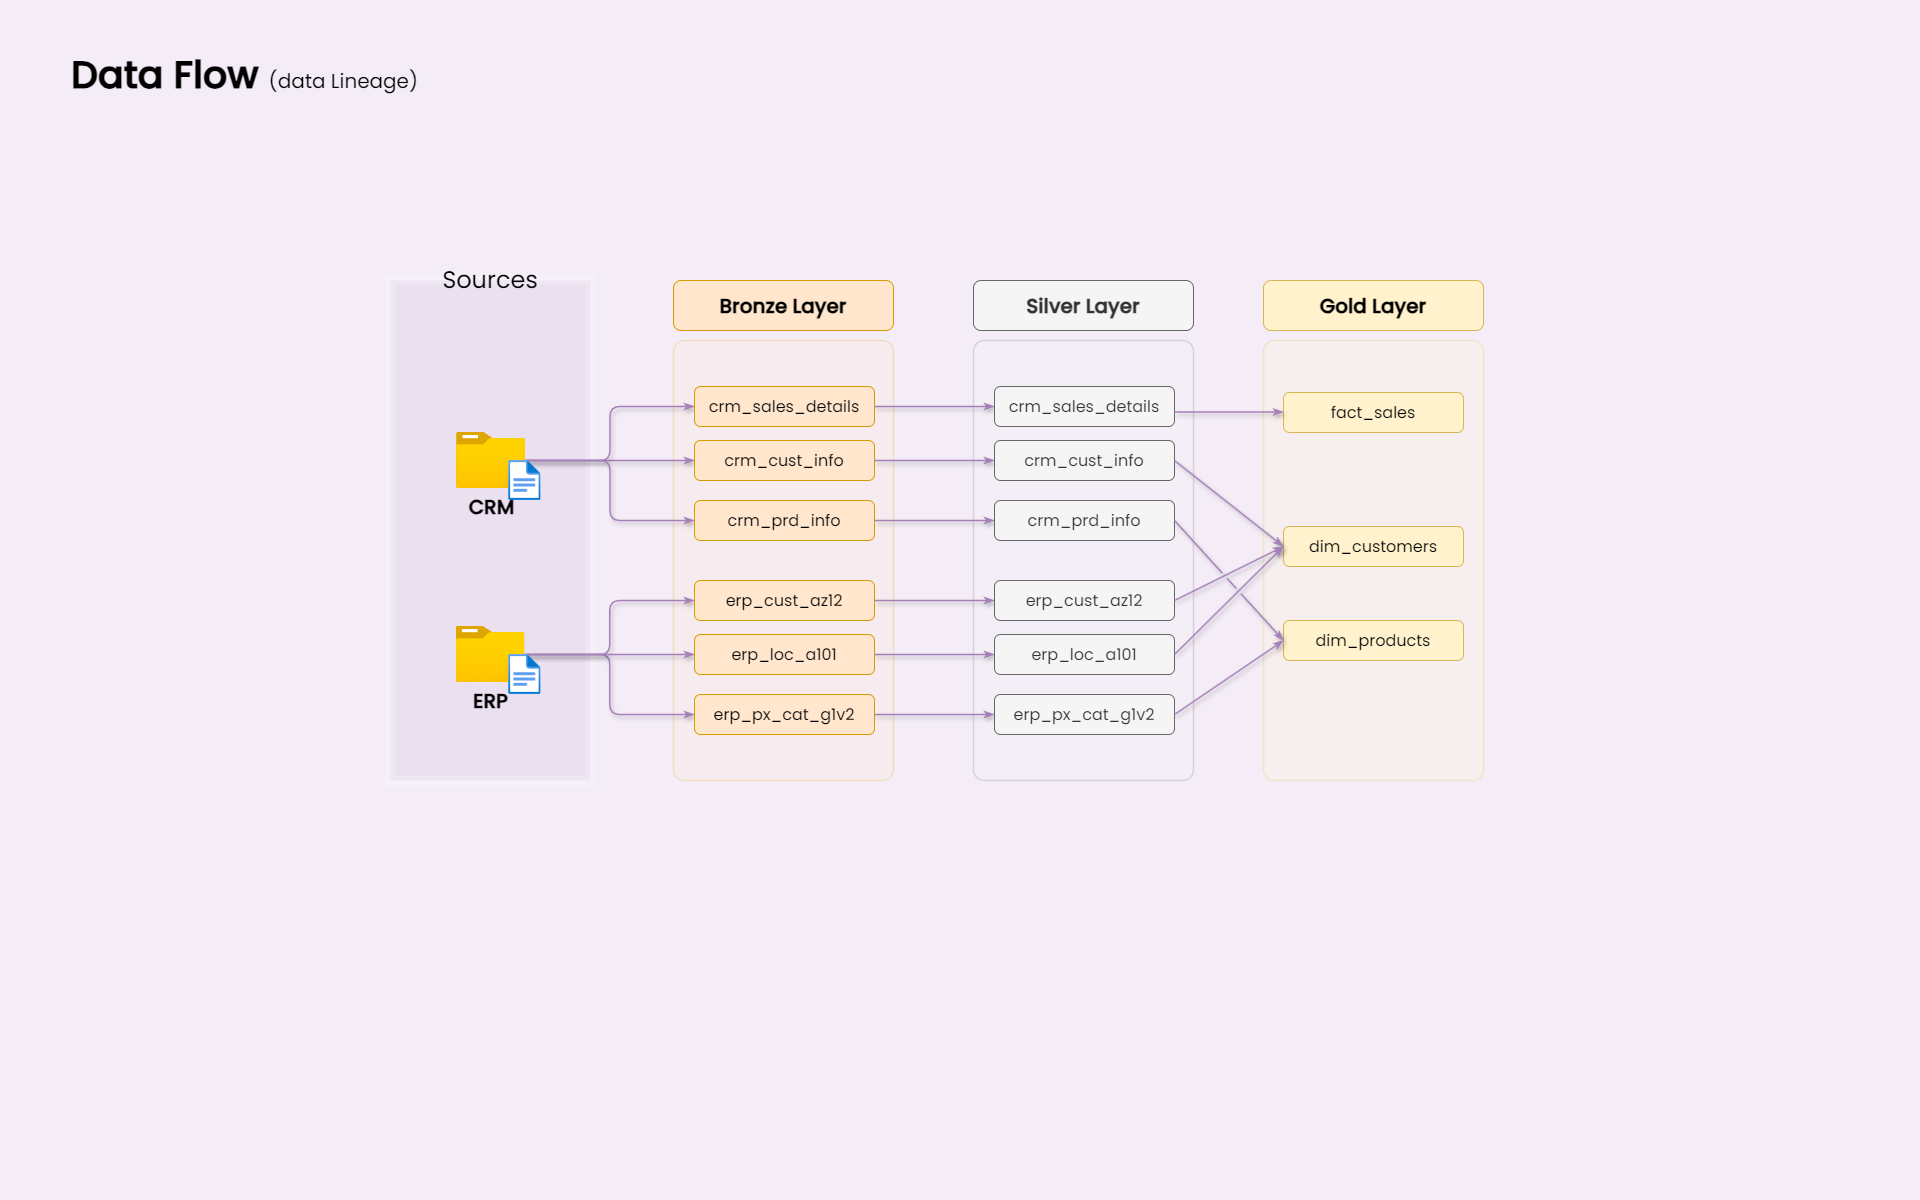

The diagram above was exported from draw.io. Its source (the exported page's mxGraphModel, read from the mxfile embedded in the PNG):
<mxGraphModel dx="1434" dy="854" grid="1" gridSize="10" guides="1" tooltips="1" connect="1" arrows="1" fold="1" page="1" pageScale="1" pageWidth="1920" pageHeight="1200" background="#F4EDF8" math="0" shadow="0">
  <root>
    <mxCell id="PmAsDYt7ePFWswJWPdAt-0" />
    <mxCell id="PmAsDYt7ePFWswJWPdAt-1" parent="PmAsDYt7ePFWswJWPdAt-0" />
    <mxCell id="-fXMBUoAsH7tqhl6yJGk-5" value="" style="rounded=1;whiteSpace=wrap;html=1;fillColor=#F5F5F5;strokeColor=#666666;fillStyle=auto;arcSize=5;fontColor=#333333;gradientColor=none;opacity=20;strokeWidth=1.5;" parent="PmAsDYt7ePFWswJWPdAt-1" vertex="1">
      <mxGeometry x="973" y="340" width="220" height="440" as="geometry" />
    </mxCell>
    <mxCell id="4ZKNdrfmacIxx5nxEuMF-5" value="" style="rounded=1;whiteSpace=wrap;html=1;fillColor=#FFE6CC;strokeColor=#d79b00;fillStyle=auto;arcSize=5;strokeWidth=1.5;opacity=20;" parent="PmAsDYt7ePFWswJWPdAt-1" vertex="1">
      <mxGeometry x="673" y="340" width="220" height="440" as="geometry" />
    </mxCell>
    <mxCell id="N5Wro9hiEPlnRRx0mENQ-124" value="&lt;font style=&quot;&quot;&gt;&lt;b&gt;Data Flow &lt;/b&gt;&lt;font style=&quot;font-size: 20px;&quot;&gt;(data Lineage)&lt;/font&gt;&lt;br style=&quot;font-size: 38px;&quot;&gt;&lt;/font&gt;" style="text;html=1;strokeColor=none;fillColor=none;align=left;verticalAlign=middle;whiteSpace=wrap;rounded=0;fontSize=38;fontFamily=Poppins;fontSource=https%3A%2F%2Ffonts.googleapis.com%2Fcss%3Ffamily%3DPoppins;" parent="PmAsDYt7ePFWswJWPdAt-1" vertex="1">
      <mxGeometry x="69" y="47" width="396" height="54" as="geometry" />
    </mxCell>
    <mxCell id="n8bJTZ1ovyGtcUzWuUE2-2" value="" style="rounded=0;whiteSpace=wrap;html=1;fillColor=#C3ABD0;fillStyle=solid;strokeColor=#FFFFFF;strokeWidth=10;perimeterSpacing=8;opacity=20;" parent="PmAsDYt7ePFWswJWPdAt-1" vertex="1">
      <mxGeometry x="390" y="280" width="200" height="500" as="geometry" />
    </mxCell>
    <mxCell id="n8bJTZ1ovyGtcUzWuUE2-3" value="&lt;font style=&quot;font-size: 24px;&quot;&gt;Sources&lt;/font&gt;" style="rounded=1;whiteSpace=wrap;html=1;strokeColor=none;labelBackgroundColor=none;fontFamily=Poppins;fontSource=https%3A%2F%2Ffonts.googleapis.com%2Fcss%3Ffamily%3DPoppins;fillColor=none;" parent="PmAsDYt7ePFWswJWPdAt-1" vertex="1">
      <mxGeometry x="430" y="260" width="120" height="40" as="geometry" />
    </mxCell>
    <mxCell id="D8R9sGTT4eO_Y8YIvJOX-3" style="edgeStyle=orthogonalEdgeStyle;rounded=1;orthogonalLoop=1;jettySize=auto;html=1;entryX=0;entryY=0.5;entryDx=0;entryDy=0;curved=0;strokeColor=#A680B8;shadow=1;strokeWidth=1.5;endArrow=classicThin;endFill=1;" parent="PmAsDYt7ePFWswJWPdAt-1" source="4ZKNdrfmacIxx5nxEuMF-0" target="hnOc7kBfibrwKYlpnwC0-0" edge="1">
      <mxGeometry relative="1" as="geometry" />
    </mxCell>
    <mxCell id="D8R9sGTT4eO_Y8YIvJOX-4" style="edgeStyle=orthogonalEdgeStyle;rounded=1;orthogonalLoop=1;jettySize=auto;html=1;entryX=0;entryY=0.5;entryDx=0;entryDy=0;curved=0;shadow=1;strokeColor=#A680B8;strokeWidth=1.5;endArrow=classicThin;endFill=1;" parent="PmAsDYt7ePFWswJWPdAt-1" source="4ZKNdrfmacIxx5nxEuMF-0" target="5szykNnx05lKGsdo6Biz-0" edge="1">
      <mxGeometry relative="1" as="geometry" />
    </mxCell>
    <mxCell id="D8R9sGTT4eO_Y8YIvJOX-5" style="edgeStyle=orthogonalEdgeStyle;rounded=1;orthogonalLoop=1;jettySize=auto;html=1;entryX=0;entryY=0.5;entryDx=0;entryDy=0;curved=0;strokeColor=#A680B8;shadow=1;strokeWidth=1.5;endArrow=classicThin;endFill=1;" parent="PmAsDYt7ePFWswJWPdAt-1" source="4ZKNdrfmacIxx5nxEuMF-0" target="hnOc7kBfibrwKYlpnwC0-1" edge="1">
      <mxGeometry relative="1" as="geometry" />
    </mxCell>
    <mxCell id="4ZKNdrfmacIxx5nxEuMF-0" value="&lt;font style=&quot;font-size: 20px;&quot;&gt;&lt;b&gt;CRM&lt;/b&gt;&lt;/font&gt;" style="image;aspect=fixed;html=1;points=[];align=center;fontSize=12;image=img/lib/azure2/general/Folder_Blank.svg;fontFamily=Poppins;fontSource=https%3A%2F%2Ffonts.googleapis.com%2Fcss%3Ffamily%3DPoppins;labelBackgroundColor=none;" parent="PmAsDYt7ePFWswJWPdAt-1" vertex="1">
      <mxGeometry x="456" y="432" width="69" height="56.00000000000001" as="geometry" />
    </mxCell>
    <mxCell id="-fXMBUoAsH7tqhl6yJGk-2" style="edgeStyle=orthogonalEdgeStyle;rounded=1;orthogonalLoop=1;jettySize=auto;html=1;entryX=0;entryY=0.5;entryDx=0;entryDy=0;curved=0;strokeColor=#A680B8;shadow=1;strokeWidth=1.5;endArrow=classicThin;endFill=1;" parent="PmAsDYt7ePFWswJWPdAt-1" source="4ZKNdrfmacIxx5nxEuMF-4" target="D8R9sGTT4eO_Y8YIvJOX-8" edge="1">
      <mxGeometry relative="1" as="geometry" />
    </mxCell>
    <mxCell id="-fXMBUoAsH7tqhl6yJGk-3" style="edgeStyle=orthogonalEdgeStyle;rounded=1;orthogonalLoop=1;jettySize=auto;html=1;entryX=0;entryY=0.5;entryDx=0;entryDy=0;curved=0;strokeColor=#A680B8;shadow=1;strokeWidth=1.5;endArrow=classicThin;endFill=1;" parent="PmAsDYt7ePFWswJWPdAt-1" source="4ZKNdrfmacIxx5nxEuMF-4" target="D8R9sGTT4eO_Y8YIvJOX-6" edge="1">
      <mxGeometry relative="1" as="geometry" />
    </mxCell>
    <mxCell id="-fXMBUoAsH7tqhl6yJGk-4" style="edgeStyle=orthogonalEdgeStyle;rounded=1;orthogonalLoop=1;jettySize=auto;html=1;curved=0;strokeColor=#A680B8;shadow=1;strokeWidth=1.5;endArrow=classicThin;endFill=1;" parent="PmAsDYt7ePFWswJWPdAt-1" source="4ZKNdrfmacIxx5nxEuMF-4" target="D8R9sGTT4eO_Y8YIvJOX-7" edge="1">
      <mxGeometry relative="1" as="geometry" />
    </mxCell>
    <mxCell id="4ZKNdrfmacIxx5nxEuMF-4" value="&lt;font style=&quot;font-size: 20px;&quot;&gt;&lt;b&gt;ERP&lt;/b&gt;&lt;/font&gt;" style="image;aspect=fixed;html=1;points=[];align=center;fontSize=12;image=img/lib/azure2/general/Folder_Blank.svg;fontFamily=Poppins;fontSource=https%3A%2F%2Ffonts.googleapis.com%2Fcss%3Ffamily%3DPoppins;labelBackgroundColor=none;" parent="PmAsDYt7ePFWswJWPdAt-1" vertex="1">
      <mxGeometry x="455.5" y="626" width="69" height="56.00000000000001" as="geometry" />
    </mxCell>
    <mxCell id="4ZKNdrfmacIxx5nxEuMF-6" value="Bronze Layer" style="rounded=1;whiteSpace=wrap;html=1;fillColor=#ffe6cc;strokeColor=#d79b00;fontSize=20;fontStyle=1;fontFamily=Poppins;fontSource=https%3A%2F%2Ffonts.googleapis.com%2Fcss%3Ffamily%3DPoppins;" parent="PmAsDYt7ePFWswJWPdAt-1" vertex="1">
      <mxGeometry x="673" y="280" width="220" height="50" as="geometry" />
    </mxCell>
    <mxCell id="-fXMBUoAsH7tqhl6yJGk-13" style="edgeStyle=orthogonalEdgeStyle;rounded=1;orthogonalLoop=1;jettySize=auto;html=1;entryX=0;entryY=0.5;entryDx=0;entryDy=0;curved=0;strokeColor=#A680B8;shadow=1;strokeWidth=1.5;endArrow=classicThin;endFill=1;" parent="PmAsDYt7ePFWswJWPdAt-1" source="5szykNnx05lKGsdo6Biz-0" target="-fXMBUoAsH7tqhl6yJGk-7" edge="1">
      <mxGeometry relative="1" as="geometry" />
    </mxCell>
    <mxCell id="5szykNnx05lKGsdo6Biz-0" value="crm_sales_details" style="rounded=1;whiteSpace=wrap;html=1;fillColor=#ffe6cc;strokeColor=#d79b00;fontSize=16;fontStyle=0;fontFamily=Poppins;fontSource=https%3A%2F%2Ffonts.googleapis.com%2Fcss%3Ffamily%3DPoppins;" parent="PmAsDYt7ePFWswJWPdAt-1" vertex="1">
      <mxGeometry x="694" y="386" width="180" height="40" as="geometry" />
    </mxCell>
    <mxCell id="-fXMBUoAsH7tqhl6yJGk-14" style="edgeStyle=orthogonalEdgeStyle;rounded=1;orthogonalLoop=1;jettySize=auto;html=1;curved=0;strokeColor=#A680B8;shadow=1;strokeWidth=1.5;endArrow=classicThin;endFill=1;" parent="PmAsDYt7ePFWswJWPdAt-1" source="hnOc7kBfibrwKYlpnwC0-0" target="-fXMBUoAsH7tqhl6yJGk-8" edge="1">
      <mxGeometry relative="1" as="geometry" />
    </mxCell>
    <mxCell id="hnOc7kBfibrwKYlpnwC0-0" value="crm_cust_info" style="rounded=1;whiteSpace=wrap;html=1;fillColor=#ffe6cc;strokeColor=#d79b00;fontSize=16;fontStyle=0;fontFamily=Poppins;fontSource=https%3A%2F%2Ffonts.googleapis.com%2Fcss%3Ffamily%3DPoppins;" parent="PmAsDYt7ePFWswJWPdAt-1" vertex="1">
      <mxGeometry x="694" y="440" width="180" height="40" as="geometry" />
    </mxCell>
    <mxCell id="-fXMBUoAsH7tqhl6yJGk-15" style="edgeStyle=orthogonalEdgeStyle;rounded=1;orthogonalLoop=1;jettySize=auto;html=1;entryX=0;entryY=0.5;entryDx=0;entryDy=0;curved=0;strokeColor=#A680B8;shadow=1;strokeWidth=1.5;endArrow=classicThin;endFill=1;" parent="PmAsDYt7ePFWswJWPdAt-1" source="hnOc7kBfibrwKYlpnwC0-1" target="-fXMBUoAsH7tqhl6yJGk-9" edge="1">
      <mxGeometry relative="1" as="geometry" />
    </mxCell>
    <mxCell id="hnOc7kBfibrwKYlpnwC0-1" value="crm_prd_info" style="rounded=1;whiteSpace=wrap;html=1;fillColor=#ffe6cc;strokeColor=#d79b00;fontSize=16;fontStyle=0;fontFamily=Poppins;fontSource=https%3A%2F%2Ffonts.googleapis.com%2Fcss%3Ffamily%3DPoppins;" parent="PmAsDYt7ePFWswJWPdAt-1" vertex="1">
      <mxGeometry x="694" y="500" width="180" height="40" as="geometry" />
    </mxCell>
    <mxCell id="-fXMBUoAsH7tqhl6yJGk-16" style="edgeStyle=orthogonalEdgeStyle;rounded=1;orthogonalLoop=1;jettySize=auto;html=1;entryX=0;entryY=0.5;entryDx=0;entryDy=0;curved=0;strokeColor=#A680B8;shadow=1;strokeWidth=1.5;endArrow=classicThin;endFill=1;" parent="PmAsDYt7ePFWswJWPdAt-1" source="D8R9sGTT4eO_Y8YIvJOX-6" target="-fXMBUoAsH7tqhl6yJGk-10" edge="1">
      <mxGeometry relative="1" as="geometry" />
    </mxCell>
    <mxCell id="D8R9sGTT4eO_Y8YIvJOX-6" value="erp_cust_az12" style="rounded=1;whiteSpace=wrap;html=1;fillColor=#ffe6cc;strokeColor=#d79b00;fontSize=16;fontStyle=0;fontFamily=Poppins;fontSource=https%3A%2F%2Ffonts.googleapis.com%2Fcss%3Ffamily%3DPoppins;" parent="PmAsDYt7ePFWswJWPdAt-1" vertex="1">
      <mxGeometry x="694" y="580" width="180" height="40" as="geometry" />
    </mxCell>
    <mxCell id="-fXMBUoAsH7tqhl6yJGk-17" style="edgeStyle=orthogonalEdgeStyle;rounded=1;orthogonalLoop=1;jettySize=auto;html=1;entryX=0;entryY=0.5;entryDx=0;entryDy=0;curved=0;strokeColor=#A680B8;shadow=1;strokeWidth=1.5;endArrow=classicThin;endFill=1;" parent="PmAsDYt7ePFWswJWPdAt-1" source="D8R9sGTT4eO_Y8YIvJOX-7" target="-fXMBUoAsH7tqhl6yJGk-11" edge="1">
      <mxGeometry relative="1" as="geometry" />
    </mxCell>
    <mxCell id="D8R9sGTT4eO_Y8YIvJOX-7" value="erp_loc_a101" style="rounded=1;whiteSpace=wrap;html=1;fillColor=#ffe6cc;strokeColor=#d79b00;fontSize=16;fontStyle=0;fontFamily=Poppins;fontSource=https%3A%2F%2Ffonts.googleapis.com%2Fcss%3Ffamily%3DPoppins;" parent="PmAsDYt7ePFWswJWPdAt-1" vertex="1">
      <mxGeometry x="694" y="634" width="180" height="40" as="geometry" />
    </mxCell>
    <mxCell id="-fXMBUoAsH7tqhl6yJGk-18" style="edgeStyle=orthogonalEdgeStyle;rounded=1;orthogonalLoop=1;jettySize=auto;html=1;entryX=0;entryY=0.5;entryDx=0;entryDy=0;curved=0;strokeColor=#A680B8;shadow=1;strokeWidth=1.5;endArrow=classicThin;endFill=1;" parent="PmAsDYt7ePFWswJWPdAt-1" source="D8R9sGTT4eO_Y8YIvJOX-8" target="-fXMBUoAsH7tqhl6yJGk-12" edge="1">
      <mxGeometry relative="1" as="geometry" />
    </mxCell>
    <mxCell id="D8R9sGTT4eO_Y8YIvJOX-8" value="erp_px_cat_g1v2" style="rounded=1;whiteSpace=wrap;html=1;fillColor=#ffe6cc;strokeColor=#d79b00;fontSize=16;fontStyle=0;fontFamily=Poppins;fontSource=https%3A%2F%2Ffonts.googleapis.com%2Fcss%3Ffamily%3DPoppins;" parent="PmAsDYt7ePFWswJWPdAt-1" vertex="1">
      <mxGeometry x="694" y="694" width="180" height="40" as="geometry" />
    </mxCell>
    <mxCell id="-fXMBUoAsH7tqhl6yJGk-6" value="Silver Layer" style="rounded=1;whiteSpace=wrap;html=1;fillColor=#f5f5f5;strokeColor=#666666;fontSize=20;fontStyle=1;fontColor=#333333;fontFamily=Poppins;fontSource=https%3A%2F%2Ffonts.googleapis.com%2Fcss%3Ffamily%3DPoppins;" parent="PmAsDYt7ePFWswJWPdAt-1" vertex="1">
      <mxGeometry x="973" y="280" width="220" height="50" as="geometry" />
    </mxCell>
    <mxCell id="-fXMBUoAsH7tqhl6yJGk-7" value="crm_sales_details" style="rounded=1;whiteSpace=wrap;html=1;fillColor=#f5f5f5;strokeColor=#666666;fontSize=16;fontStyle=0;fontColor=#333333;fontFamily=Poppins;fontSource=https%3A%2F%2Ffonts.googleapis.com%2Fcss%3Ffamily%3DPoppins;" parent="PmAsDYt7ePFWswJWPdAt-1" vertex="1">
      <mxGeometry x="994" y="386" width="180" height="40" as="geometry" />
    </mxCell>
    <mxCell id="-fXMBUoAsH7tqhl6yJGk-8" value="crm_cust_info" style="rounded=1;whiteSpace=wrap;html=1;fillColor=#f5f5f5;strokeColor=#666666;fontSize=16;fontStyle=0;fontColor=#333333;fontFamily=Poppins;fontSource=https%3A%2F%2Ffonts.googleapis.com%2Fcss%3Ffamily%3DPoppins;" parent="PmAsDYt7ePFWswJWPdAt-1" vertex="1">
      <mxGeometry x="994" y="440" width="180" height="40" as="geometry" />
    </mxCell>
    <mxCell id="-fXMBUoAsH7tqhl6yJGk-9" value="crm_prd_info" style="rounded=1;whiteSpace=wrap;html=1;fillColor=#f5f5f5;strokeColor=#666666;fontSize=16;fontStyle=0;fontColor=#333333;fontFamily=Poppins;fontSource=https%3A%2F%2Ffonts.googleapis.com%2Fcss%3Ffamily%3DPoppins;" parent="PmAsDYt7ePFWswJWPdAt-1" vertex="1">
      <mxGeometry x="994" y="500" width="180" height="40" as="geometry" />
    </mxCell>
    <mxCell id="-fXMBUoAsH7tqhl6yJGk-10" value="erp_cust_az12" style="rounded=1;whiteSpace=wrap;html=1;fillColor=#f5f5f5;strokeColor=#666666;fontSize=16;fontStyle=0;fontColor=#333333;fontFamily=Poppins;fontSource=https%3A%2F%2Ffonts.googleapis.com%2Fcss%3Ffamily%3DPoppins;" parent="PmAsDYt7ePFWswJWPdAt-1" vertex="1">
      <mxGeometry x="994" y="580" width="180" height="40" as="geometry" />
    </mxCell>
    <mxCell id="-fXMBUoAsH7tqhl6yJGk-11" value="erp_loc_a101" style="rounded=1;whiteSpace=wrap;html=1;fillColor=#f5f5f5;strokeColor=#666666;fontSize=16;fontStyle=0;fontColor=#333333;fontFamily=Poppins;fontSource=https%3A%2F%2Ffonts.googleapis.com%2Fcss%3Ffamily%3DPoppins;" parent="PmAsDYt7ePFWswJWPdAt-1" vertex="1">
      <mxGeometry x="994" y="634" width="180" height="40" as="geometry" />
    </mxCell>
    <mxCell id="-fXMBUoAsH7tqhl6yJGk-12" value="erp_px_cat_g1v2" style="rounded=1;whiteSpace=wrap;html=1;fillColor=#f5f5f5;strokeColor=#666666;fontSize=16;fontStyle=0;fontColor=#333333;fontFamily=Poppins;fontSource=https%3A%2F%2Ffonts.googleapis.com%2Fcss%3Ffamily%3DPoppins;" parent="PmAsDYt7ePFWswJWPdAt-1" vertex="1">
      <mxGeometry x="994" y="694" width="180" height="40" as="geometry" />
    </mxCell>
    <mxCell id="-fXMBUoAsH7tqhl6yJGk-19" value="" style="rounded=1;whiteSpace=wrap;html=1;fillColor=#FFF2CC;strokeColor=#C7C71A;fillStyle=auto;arcSize=5;opacity=20;strokeWidth=1.5;" parent="PmAsDYt7ePFWswJWPdAt-1" vertex="1">
      <mxGeometry x="1263" y="340" width="220" height="440" as="geometry" />
    </mxCell>
    <mxCell id="-fXMBUoAsH7tqhl6yJGk-20" value="Gold Layer" style="rounded=1;whiteSpace=wrap;html=1;fillColor=#fff2cc;strokeColor=#d6b656;fontSize=20;fontStyle=1;fontFamily=Poppins;fontSource=https%3A%2F%2Ffonts.googleapis.com%2Fcss%3Ffamily%3DPoppins;" parent="PmAsDYt7ePFWswJWPdAt-1" vertex="1">
      <mxGeometry x="1263" y="280" width="220" height="50" as="geometry" />
    </mxCell>
    <mxCell id="-fXMBUoAsH7tqhl6yJGk-21" value="fact_sales" style="rounded=1;whiteSpace=wrap;html=1;fillColor=#fff2cc;strokeColor=#d6b656;fontSize=16;fontStyle=0;fontFamily=Poppins;fontSource=https%3A%2F%2Ffonts.googleapis.com%2Fcss%3Ffamily%3DPoppins;" parent="PmAsDYt7ePFWswJWPdAt-1" vertex="1">
      <mxGeometry x="1283" y="392" width="180" height="40" as="geometry" />
    </mxCell>
    <mxCell id="-fXMBUoAsH7tqhl6yJGk-22" value="dim_customers" style="rounded=1;whiteSpace=wrap;html=1;fillColor=#fff2cc;strokeColor=#d6b656;fontSize=16;fontStyle=0;fontFamily=Poppins;fontSource=https%3A%2F%2Ffonts.googleapis.com%2Fcss%3Ffamily%3DPoppins;" parent="PmAsDYt7ePFWswJWPdAt-1" vertex="1">
      <mxGeometry x="1283" y="526" width="180" height="40" as="geometry" />
    </mxCell>
    <mxCell id="-fXMBUoAsH7tqhl6yJGk-23" value="dim_products" style="rounded=1;whiteSpace=wrap;html=1;fillColor=#fff2cc;strokeColor=#d6b656;fontSize=16;fontStyle=0;fontFamily=Poppins;fontSource=https%3A%2F%2Ffonts.googleapis.com%2Fcss%3Ffamily%3DPoppins;" parent="PmAsDYt7ePFWswJWPdAt-1" vertex="1">
      <mxGeometry x="1283" y="620" width="180" height="40" as="geometry" />
    </mxCell>
    <mxCell id="rLLwbepbl8jkTRF7aM6J-0" value="" style="endArrow=classicThin;html=1;rounded=1;exitX=1;exitY=0.75;exitDx=0;exitDy=0;curved=0;strokeColor=#A680B8;shadow=1;strokeWidth=1.5;endFill=1;" parent="PmAsDYt7ePFWswJWPdAt-1" edge="1">
      <mxGeometry width="50" height="50" relative="1" as="geometry">
        <mxPoint x="1174" y="411.5" as="sourcePoint" />
        <mxPoint x="1283" y="411.5" as="targetPoint" />
      </mxGeometry>
    </mxCell>
    <mxCell id="rLLwbepbl8jkTRF7aM6J-2" value="" style="endArrow=classicThin;html=1;rounded=1;exitX=1;exitY=0.5;exitDx=0;exitDy=0;entryX=0;entryY=0.5;entryDx=0;entryDy=0;jumpStyle=gap;curved=0;strokeColor=#A680B8;shadow=1;strokeWidth=1.5;endFill=1;" parent="PmAsDYt7ePFWswJWPdAt-1" source="-fXMBUoAsH7tqhl6yJGk-8" target="-fXMBUoAsH7tqhl6yJGk-22" edge="1">
      <mxGeometry width="50" height="50" relative="1" as="geometry">
        <mxPoint x="1184" y="426" as="sourcePoint" />
        <mxPoint x="1303" y="430" as="targetPoint" />
      </mxGeometry>
    </mxCell>
    <mxCell id="rLLwbepbl8jkTRF7aM6J-3" value="" style="endArrow=classicThin;html=1;rounded=1;exitX=1;exitY=0.5;exitDx=0;exitDy=0;entryX=0;entryY=0.5;entryDx=0;entryDy=0;jumpStyle=gap;curved=0;strokeColor=#A680B8;shadow=1;strokeWidth=1.5;endFill=1;" parent="PmAsDYt7ePFWswJWPdAt-1" source="-fXMBUoAsH7tqhl6yJGk-10" target="-fXMBUoAsH7tqhl6yJGk-22" edge="1">
      <mxGeometry width="50" height="50" relative="1" as="geometry">
        <mxPoint x="1184" y="470" as="sourcePoint" />
        <mxPoint x="1293" y="556" as="targetPoint" />
      </mxGeometry>
    </mxCell>
    <mxCell id="rLLwbepbl8jkTRF7aM6J-4" value="" style="endArrow=classicThin;html=1;rounded=1;exitX=1;exitY=0.5;exitDx=0;exitDy=0;entryX=0;entryY=0.5;entryDx=0;entryDy=0;jumpStyle=gap;curved=0;strokeColor=#A680B8;shadow=1;strokeWidth=1.5;endFill=1;" parent="PmAsDYt7ePFWswJWPdAt-1" source="-fXMBUoAsH7tqhl6yJGk-11" target="-fXMBUoAsH7tqhl6yJGk-22" edge="1">
      <mxGeometry width="50" height="50" relative="1" as="geometry">
        <mxPoint x="1184" y="610" as="sourcePoint" />
        <mxPoint x="1293" y="556" as="targetPoint" />
      </mxGeometry>
    </mxCell>
    <mxCell id="_nexJ7K3K1sAFrfDnuwc-0" value="" style="endArrow=classicThin;html=1;rounded=1;exitX=1;exitY=0.5;exitDx=0;exitDy=0;entryX=0;entryY=0.5;entryDx=0;entryDy=0;jumpStyle=gap;curved=0;strokeColor=#A680B8;shadow=1;strokeWidth=1.5;endFill=1;" parent="PmAsDYt7ePFWswJWPdAt-1" source="-fXMBUoAsH7tqhl6yJGk-9" target="-fXMBUoAsH7tqhl6yJGk-23" edge="1">
      <mxGeometry width="50" height="50" relative="1" as="geometry">
        <mxPoint x="1184" y="470" as="sourcePoint" />
        <mxPoint x="1293" y="556" as="targetPoint" />
      </mxGeometry>
    </mxCell>
    <mxCell id="_nexJ7K3K1sAFrfDnuwc-1" value="" style="endArrow=classicThin;html=1;rounded=1;exitX=1;exitY=0.5;exitDx=0;exitDy=0;entryX=0;entryY=0.5;entryDx=0;entryDy=0;jumpStyle=gap;curved=0;strokeColor=#A680B8;shadow=1;strokeWidth=1.5;endFill=1;" parent="PmAsDYt7ePFWswJWPdAt-1" source="-fXMBUoAsH7tqhl6yJGk-12" target="-fXMBUoAsH7tqhl6yJGk-23" edge="1">
      <mxGeometry width="50" height="50" relative="1" as="geometry">
        <mxPoint x="1184" y="530" as="sourcePoint" />
        <mxPoint x="1293" y="650" as="targetPoint" />
      </mxGeometry>
    </mxCell>
    <mxCell id="hYor6iIa-aKugMJ0ksJW-2" value="" style="image;aspect=fixed;html=1;points=[];align=center;fontSize=12;image=img/lib/azure2/general/File.svg;labelBackgroundColor=none;" parent="PmAsDYt7ePFWswJWPdAt-1" vertex="1">
      <mxGeometry x="508.12" y="460" width="32.46" height="40" as="geometry" />
    </mxCell>
    <mxCell id="hYor6iIa-aKugMJ0ksJW-4" value="" style="image;aspect=fixed;html=1;points=[];align=center;fontSize=12;image=img/lib/azure2/general/File.svg;" parent="PmAsDYt7ePFWswJWPdAt-1" vertex="1">
      <mxGeometry x="508.12" y="654" width="32.46" height="40" as="geometry" />
    </mxCell>
  </root>
</mxGraphModel>